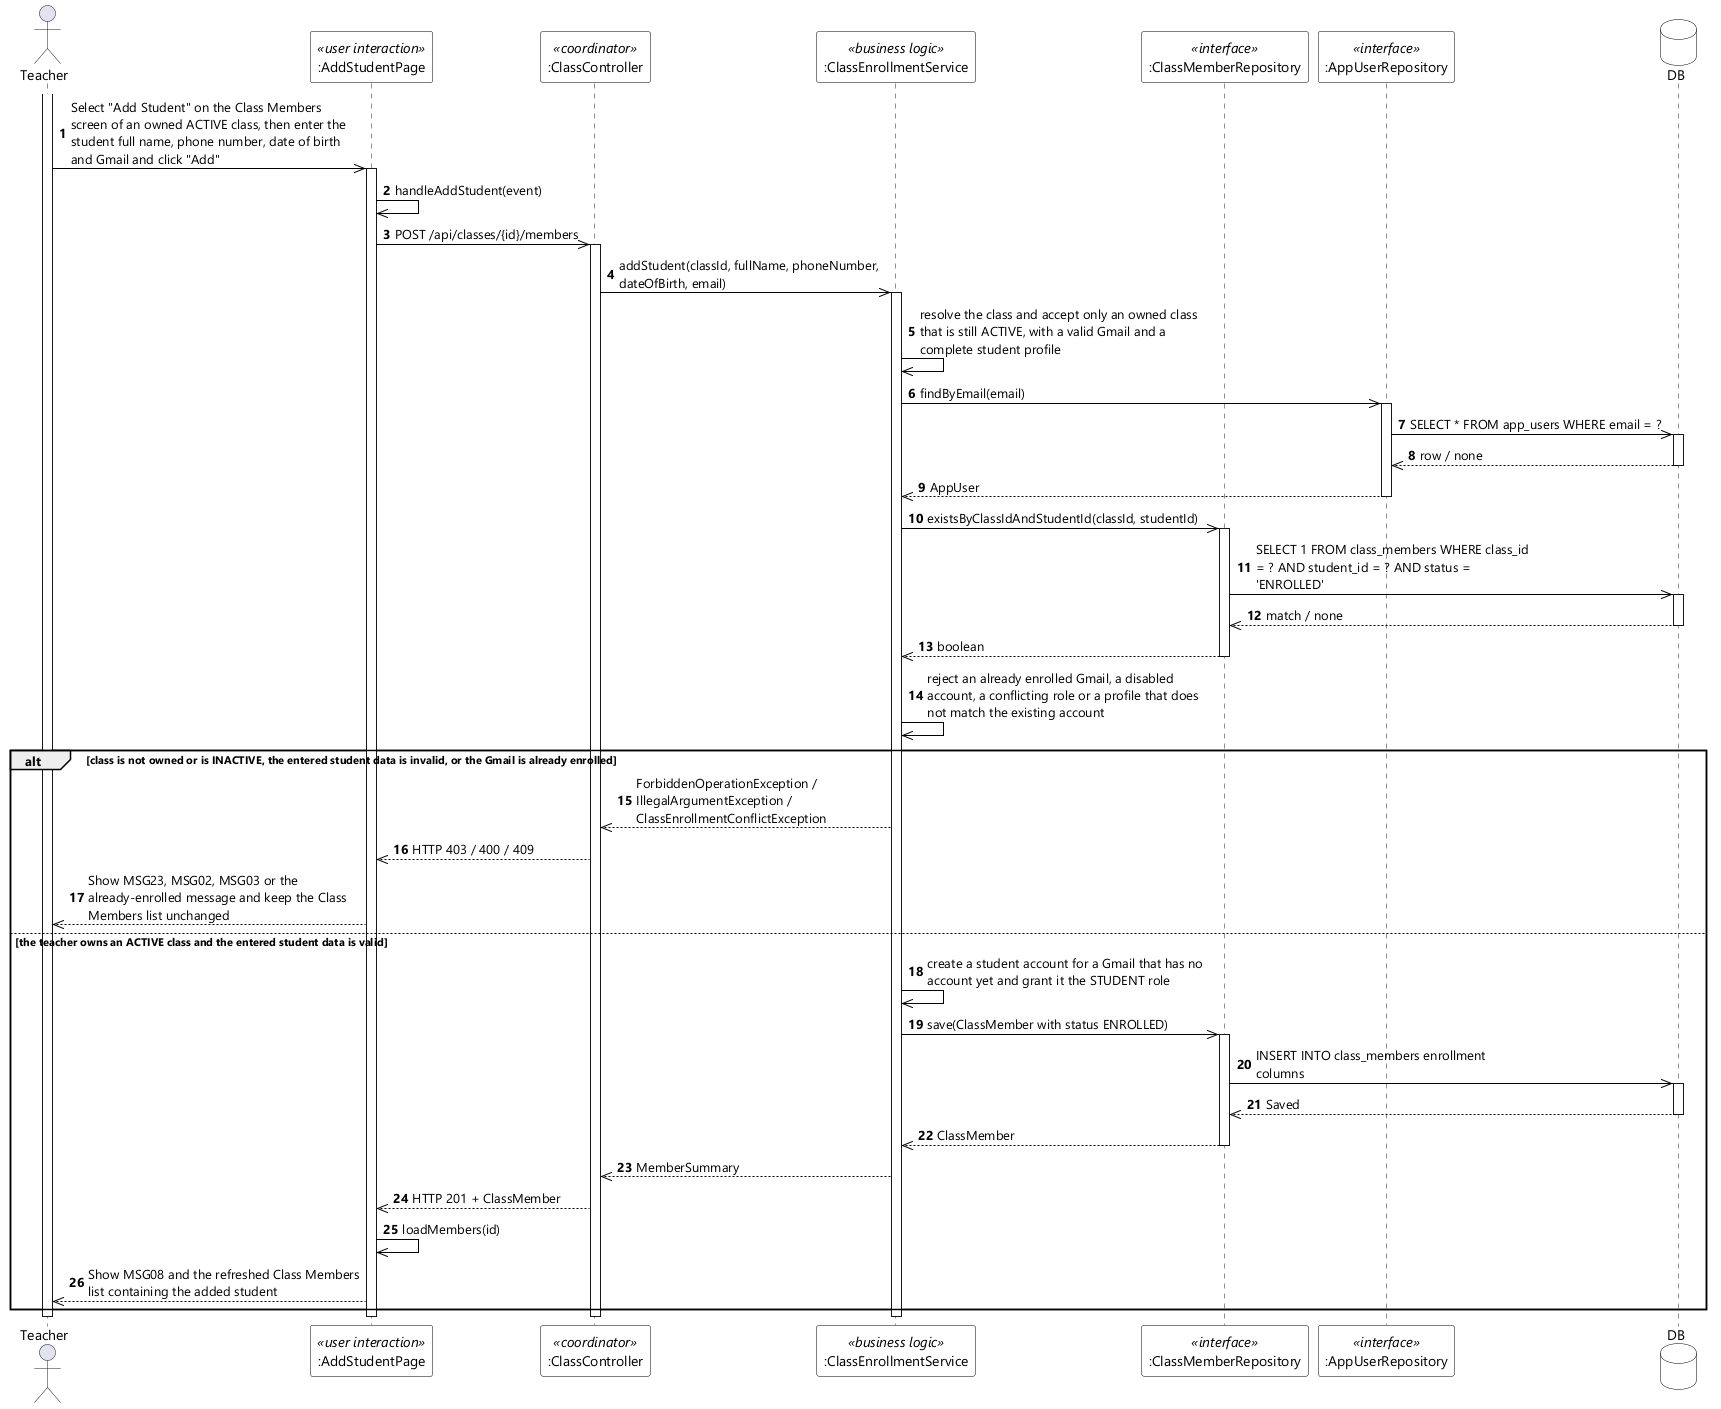

The diagram above was rendered by PlantUML. Its source (embedded in the PNG):
@startuml UC-38 Add Student - Sequence Diagram (stereo)
skinparamlocked dpi 96
skinparam defaultFontName "Segoe UI"
skinparam shadowing false
skinparam ParticipantBackgroundColor #FFFFFF
skinparam ParticipantBorderColor #000000
skinparam DatabaseBackgroundColor #FFFFFF
skinparam DatabaseBorderColor #000000
skinparam ArrowColor #000000
skinparam sequenceMessageAlign left
skinparam maxMessageSize 280

actor Teacher
participant ":AddStudentPage" as UI <<user interaction>>
participant ":ClassController" as CTL <<coordinator>>
participant ":ClassEnrollmentService" as SVC <<business logic>>
participant ":ClassMemberRepository" as MEM <<interface>>
participant ":AppUserRepository" as USERS <<interface>>
database DB

autonumber
activate Teacher
Teacher ->> UI : Select "Add Student" on the Class Members screen of an owned ACTIVE class, then enter the student full name, phone number, date of birth and Gmail and click "Add"
activate UI
UI ->> UI : handleAddStudent(event)
UI ->> CTL : POST /api/classes/{id}/members
activate CTL
CTL ->> SVC : addStudent(classId, fullName, phoneNumber, dateOfBirth, email)
activate SVC
SVC ->> SVC : resolve the class and accept only an owned class that is still ACTIVE, with a valid Gmail and a complete student profile
SVC ->> USERS : findByEmail(email)
activate USERS
USERS ->> DB : SELECT * FROM app_users WHERE email = ?
activate DB
DB -->> USERS : row / none
deactivate DB
USERS -->> SVC : AppUser
deactivate USERS
SVC ->> MEM : existsByClassIdAndStudentId(classId, studentId)
activate MEM
MEM ->> DB : SELECT 1 FROM class_members WHERE class_id = ? AND student_id = ? AND status = 'ENROLLED'
activate DB
DB -->> MEM : match / none
deactivate DB
MEM -->> SVC : boolean
deactivate MEM
SVC ->> SVC : reject an already enrolled Gmail, a disabled account, a conflicting role or a profile that does not match the existing account

alt class is not owned or is INACTIVE, the entered student data is invalid, or the Gmail is already enrolled
  SVC -->> CTL : ForbiddenOperationException / IllegalArgumentException / ClassEnrollmentConflictException
  CTL -->> UI : HTTP 403 / 400 / 409
  UI -->> Teacher : Show MSG23, MSG02, MSG03 or the already-enrolled message and keep the Class Members list unchanged

else the teacher owns an ACTIVE class and the entered student data is valid
  SVC ->> SVC : create a student account for a Gmail that has no account yet and grant it the STUDENT role
  SVC ->> MEM : save(ClassMember with status ENROLLED)
  activate MEM
  MEM ->> DB : INSERT INTO class_members enrollment columns
  activate DB
  DB -->> MEM : Saved
  deactivate DB
  MEM -->> SVC : ClassMember
  deactivate MEM
  SVC -->> CTL : MemberSummary
  CTL -->> UI : HTTP 201 + ClassMember
  UI ->> UI : loadMembers(id)
  UI -->> Teacher : Show MSG08 and the refreshed Class Members list containing the added student
end
deactivate SVC
deactivate CTL
deactivate UI
deactivate Teacher
@enduml